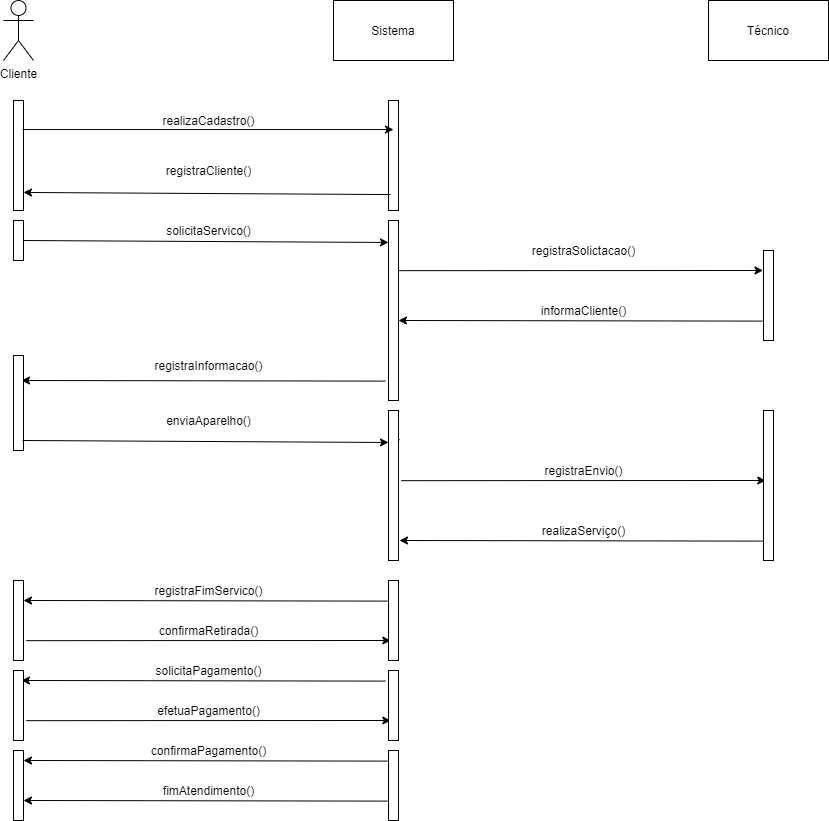

The diagram above was exported from draw.io. Its source (the exported page's mxGraphModel, read from the mxfile embedded in the PNG):
<mxGraphModel dx="1422" dy="762" grid="1" gridSize="10" guides="1" tooltips="1" connect="1" arrows="1" fold="1" page="1" pageScale="1" pageWidth="1100" pageHeight="850" background="none" math="0" shadow="0">
  <root>
    <mxCell id="0" />
    <mxCell id="1" parent="0" />
    <mxCell id="OGxkZAFBbuo-uvo-EKXq-1" value="Cliente" style="shape=umlActor;verticalLabelPosition=bottom;verticalAlign=top;html=1;" parent="1" vertex="1">
      <mxGeometry x="138" y="30" width="30" height="60" as="geometry" />
    </mxCell>
    <mxCell id="OGxkZAFBbuo-uvo-EKXq-5" value="" style="html=1;points=[];perimeter=orthogonalPerimeter;" parent="1" vertex="1">
      <mxGeometry x="148" y="130" width="10" height="110" as="geometry" />
    </mxCell>
    <mxCell id="wsfmfKvaOn8s_bVxjWoT-1" value="Sistema" style="rounded=0;whiteSpace=wrap;html=1;" vertex="1" parent="1">
      <mxGeometry x="468" y="30" width="120" height="60" as="geometry" />
    </mxCell>
    <mxCell id="wsfmfKvaOn8s_bVxjWoT-2" value="Técnico" style="rounded=0;whiteSpace=wrap;html=1;" vertex="1" parent="1">
      <mxGeometry x="843" y="30" width="120" height="60" as="geometry" />
    </mxCell>
    <mxCell id="wsfmfKvaOn8s_bVxjWoT-3" value="" style="html=1;points=[];perimeter=orthogonalPerimeter;" vertex="1" parent="1">
      <mxGeometry x="523" y="130" width="10" height="110" as="geometry" />
    </mxCell>
    <mxCell id="wsfmfKvaOn8s_bVxjWoT-4" value="" style="html=1;points=[];perimeter=orthogonalPerimeter;" vertex="1" parent="1">
      <mxGeometry x="898" y="280" width="10" height="90" as="geometry" />
    </mxCell>
    <mxCell id="wsfmfKvaOn8s_bVxjWoT-5" value="" style="endArrow=classic;html=1;rounded=0;exitX=0.9;exitY=0.264;exitDx=0;exitDy=0;exitPerimeter=0;entryX=0.5;entryY=0.264;entryDx=0;entryDy=0;entryPerimeter=0;" edge="1" parent="1" source="OGxkZAFBbuo-uvo-EKXq-5" target="wsfmfKvaOn8s_bVxjWoT-3">
      <mxGeometry width="50" height="50" relative="1" as="geometry">
        <mxPoint x="558" y="400" as="sourcePoint" />
        <mxPoint x="608" y="350" as="targetPoint" />
      </mxGeometry>
    </mxCell>
    <mxCell id="wsfmfKvaOn8s_bVxjWoT-6" value="realizaCadastro()" style="text;html=1;align=center;verticalAlign=middle;resizable=0;points=[];autosize=1;strokeColor=none;fillColor=none;" vertex="1" parent="1">
      <mxGeometry x="288" y="140" width="110" height="20" as="geometry" />
    </mxCell>
    <mxCell id="wsfmfKvaOn8s_bVxjWoT-7" value="" style="endArrow=classic;html=1;rounded=0;exitX=0.2;exitY=0.855;exitDx=0;exitDy=0;exitPerimeter=0;entryX=1;entryY=0.836;entryDx=0;entryDy=0;entryPerimeter=0;" edge="1" parent="1" source="wsfmfKvaOn8s_bVxjWoT-3" target="OGxkZAFBbuo-uvo-EKXq-5">
      <mxGeometry width="50" height="50" relative="1" as="geometry">
        <mxPoint x="510" y="226" as="sourcePoint" />
        <mxPoint x="180" y="226" as="targetPoint" />
      </mxGeometry>
    </mxCell>
    <mxCell id="wsfmfKvaOn8s_bVxjWoT-8" value="registraCliente()" style="text;html=1;align=center;verticalAlign=middle;resizable=0;points=[];autosize=1;strokeColor=none;fillColor=none;" vertex="1" parent="1">
      <mxGeometry x="293" y="190" width="100" height="20" as="geometry" />
    </mxCell>
    <mxCell id="wsfmfKvaOn8s_bVxjWoT-10" value="" style="endArrow=classic;html=1;rounded=0;exitX=0.5;exitY=0.5;exitDx=0;exitDy=0;exitPerimeter=0;entryX=0;entryY=0.122;entryDx=0;entryDy=0;entryPerimeter=0;" edge="1" parent="1" source="wsfmfKvaOn8s_bVxjWoT-36" target="wsfmfKvaOn8s_bVxjWoT-37">
      <mxGeometry width="50" height="50" relative="1" as="geometry">
        <mxPoint x="180" y="272" as="sourcePoint" />
        <mxPoint x="490" y="272" as="targetPoint" />
      </mxGeometry>
    </mxCell>
    <mxCell id="wsfmfKvaOn8s_bVxjWoT-11" value="solicitaServico()" style="text;html=1;align=center;verticalAlign=middle;resizable=0;points=[];autosize=1;strokeColor=none;fillColor=none;" vertex="1" parent="1">
      <mxGeometry x="293" y="250" width="100" height="20" as="geometry" />
    </mxCell>
    <mxCell id="wsfmfKvaOn8s_bVxjWoT-12" value="" style="endArrow=classic;html=1;rounded=0;entryX=-0.2;entryY=0.054;entryDx=0;entryDy=0;entryPerimeter=0;exitX=1.1;exitY=0.197;exitDx=0;exitDy=0;exitPerimeter=0;" edge="1" parent="1">
      <mxGeometry width="50" height="50" relative="1" as="geometry">
        <mxPoint x="533" y="300.1700000000001" as="sourcePoint" />
        <mxPoint x="897.5" y="300" as="targetPoint" />
      </mxGeometry>
    </mxCell>
    <mxCell id="wsfmfKvaOn8s_bVxjWoT-13" value="registraSolictacao()" style="text;html=1;align=center;verticalAlign=middle;resizable=0;points=[];autosize=1;strokeColor=none;fillColor=none;" vertex="1" parent="1">
      <mxGeometry x="658" y="270" width="120" height="20" as="geometry" />
    </mxCell>
    <mxCell id="wsfmfKvaOn8s_bVxjWoT-14" value="" style="endArrow=classic;html=1;rounded=0;exitX=0.1;exitY=0.134;exitDx=0;exitDy=0;exitPerimeter=0;entryX=1.2;entryY=0.133;entryDx=0;entryDy=0;entryPerimeter=0;" edge="1" parent="1">
      <mxGeometry width="50" height="50" relative="1" as="geometry">
        <mxPoint x="897" y="350.61" as="sourcePoint" />
        <mxPoint x="533" y="350" as="targetPoint" />
      </mxGeometry>
    </mxCell>
    <mxCell id="wsfmfKvaOn8s_bVxjWoT-15" value="informaCliente()" style="text;html=1;align=center;verticalAlign=middle;resizable=0;points=[];autosize=1;strokeColor=none;fillColor=none;" vertex="1" parent="1">
      <mxGeometry x="668" y="330" width="100" height="20" as="geometry" />
    </mxCell>
    <mxCell id="wsfmfKvaOn8s_bVxjWoT-16" value="" style="endArrow=classic;html=1;rounded=0;exitX=0.1;exitY=0.134;exitDx=0;exitDy=0;exitPerimeter=0;entryX=1.2;entryY=0.133;entryDx=0;entryDy=0;entryPerimeter=0;" edge="1" parent="1">
      <mxGeometry width="50" height="50" relative="1" as="geometry">
        <mxPoint x="520" y="410.6100000000001" as="sourcePoint" />
        <mxPoint x="156" y="410" as="targetPoint" />
      </mxGeometry>
    </mxCell>
    <mxCell id="wsfmfKvaOn8s_bVxjWoT-17" value="registraInformacao()" style="text;html=1;align=center;verticalAlign=middle;resizable=0;points=[];autosize=1;strokeColor=none;fillColor=none;" vertex="1" parent="1">
      <mxGeometry x="283" y="385" width="120" height="20" as="geometry" />
    </mxCell>
    <mxCell id="wsfmfKvaOn8s_bVxjWoT-18" value="" style="endArrow=classic;html=1;rounded=0;entryX=-0.2;entryY=0.054;entryDx=0;entryDy=0;entryPerimeter=0;exitX=1.1;exitY=0.197;exitDx=0;exitDy=0;exitPerimeter=0;startArrow=none;" edge="1" parent="1" source="wsfmfKvaOn8s_bVxjWoT-39">
      <mxGeometry width="50" height="50" relative="1" as="geometry">
        <mxPoint x="160.75" y="460.1700000000001" as="sourcePoint" />
        <mxPoint x="525.25" y="460" as="targetPoint" />
      </mxGeometry>
    </mxCell>
    <mxCell id="wsfmfKvaOn8s_bVxjWoT-19" value="enviaAparelho()" style="text;html=1;align=center;verticalAlign=middle;resizable=0;points=[];autosize=1;strokeColor=none;fillColor=none;" vertex="1" parent="1">
      <mxGeometry x="293" y="440" width="100" height="20" as="geometry" />
    </mxCell>
    <mxCell id="wsfmfKvaOn8s_bVxjWoT-20" value="" style="endArrow=classic;html=1;rounded=0;entryX=-0.2;entryY=0.054;entryDx=0;entryDy=0;entryPerimeter=0;exitX=1.1;exitY=0.197;exitDx=0;exitDy=0;exitPerimeter=0;" edge="1" parent="1">
      <mxGeometry width="50" height="50" relative="1" as="geometry">
        <mxPoint x="535.75" y="510.1700000000001" as="sourcePoint" />
        <mxPoint x="900.25" y="510" as="targetPoint" />
      </mxGeometry>
    </mxCell>
    <mxCell id="wsfmfKvaOn8s_bVxjWoT-21" value="registraEnvio()" style="text;html=1;align=center;verticalAlign=middle;resizable=0;points=[];autosize=1;strokeColor=none;fillColor=none;" vertex="1" parent="1">
      <mxGeometry x="673" y="490" width="90" height="20" as="geometry" />
    </mxCell>
    <mxCell id="wsfmfKvaOn8s_bVxjWoT-22" value="" style="endArrow=classic;html=1;rounded=0;exitX=0.1;exitY=0.134;exitDx=0;exitDy=0;exitPerimeter=0;entryX=1.2;entryY=0.133;entryDx=0;entryDy=0;entryPerimeter=0;" edge="1" parent="1">
      <mxGeometry width="50" height="50" relative="1" as="geometry">
        <mxPoint x="898" y="570.6100000000001" as="sourcePoint" />
        <mxPoint x="534" y="570" as="targetPoint" />
      </mxGeometry>
    </mxCell>
    <mxCell id="wsfmfKvaOn8s_bVxjWoT-23" value="realizaServiço()" style="text;html=1;align=center;verticalAlign=middle;resizable=0;points=[];autosize=1;strokeColor=none;fillColor=none;" vertex="1" parent="1">
      <mxGeometry x="668" y="550" width="100" height="20" as="geometry" />
    </mxCell>
    <mxCell id="wsfmfKvaOn8s_bVxjWoT-24" value="" style="endArrow=classic;html=1;rounded=0;exitX=0.1;exitY=0.134;exitDx=0;exitDy=0;exitPerimeter=0;entryX=1.2;entryY=0.133;entryDx=0;entryDy=0;entryPerimeter=0;" edge="1" parent="1">
      <mxGeometry width="50" height="50" relative="1" as="geometry">
        <mxPoint x="522" y="630.6100000000001" as="sourcePoint" />
        <mxPoint x="158" y="630" as="targetPoint" />
      </mxGeometry>
    </mxCell>
    <mxCell id="wsfmfKvaOn8s_bVxjWoT-25" value="registraFimServico()" style="text;html=1;align=center;verticalAlign=middle;resizable=0;points=[];autosize=1;strokeColor=none;fillColor=none;" vertex="1" parent="1">
      <mxGeometry x="283" y="610" width="120" height="20" as="geometry" />
    </mxCell>
    <mxCell id="wsfmfKvaOn8s_bVxjWoT-26" value="" style="endArrow=classic;html=1;rounded=0;entryX=-0.2;entryY=0.054;entryDx=0;entryDy=0;entryPerimeter=0;exitX=1.1;exitY=0.197;exitDx=0;exitDy=0;exitPerimeter=0;" edge="1" parent="1">
      <mxGeometry width="50" height="50" relative="1" as="geometry">
        <mxPoint x="160.75" y="670.1700000000001" as="sourcePoint" />
        <mxPoint x="525.25" y="670" as="targetPoint" />
      </mxGeometry>
    </mxCell>
    <mxCell id="wsfmfKvaOn8s_bVxjWoT-27" value="confirmaRetirada()" style="text;html=1;align=center;verticalAlign=middle;resizable=0;points=[];autosize=1;strokeColor=none;fillColor=none;" vertex="1" parent="1">
      <mxGeometry x="288" y="650" width="110" height="20" as="geometry" />
    </mxCell>
    <mxCell id="wsfmfKvaOn8s_bVxjWoT-28" value="" style="endArrow=classic;html=1;rounded=0;exitX=0.1;exitY=0.134;exitDx=0;exitDy=0;exitPerimeter=0;entryX=1.2;entryY=0.133;entryDx=0;entryDy=0;entryPerimeter=0;" edge="1" parent="1">
      <mxGeometry width="50" height="50" relative="1" as="geometry">
        <mxPoint x="520" y="710.6100000000001" as="sourcePoint" />
        <mxPoint x="156" y="710" as="targetPoint" />
      </mxGeometry>
    </mxCell>
    <mxCell id="wsfmfKvaOn8s_bVxjWoT-29" value="solicitaPagamento()" style="text;html=1;align=center;verticalAlign=middle;resizable=0;points=[];autosize=1;strokeColor=none;fillColor=none;" vertex="1" parent="1">
      <mxGeometry x="283" y="690" width="120" height="20" as="geometry" />
    </mxCell>
    <mxCell id="wsfmfKvaOn8s_bVxjWoT-30" value="" style="endArrow=classic;html=1;rounded=0;entryX=-0.2;entryY=0.054;entryDx=0;entryDy=0;entryPerimeter=0;exitX=1.1;exitY=0.197;exitDx=0;exitDy=0;exitPerimeter=0;" edge="1" parent="1">
      <mxGeometry width="50" height="50" relative="1" as="geometry">
        <mxPoint x="160.75" y="750.1700000000001" as="sourcePoint" />
        <mxPoint x="525.25" y="750" as="targetPoint" />
      </mxGeometry>
    </mxCell>
    <mxCell id="wsfmfKvaOn8s_bVxjWoT-31" value="efetuaPagamento()" style="text;html=1;align=center;verticalAlign=middle;resizable=0;points=[];autosize=1;strokeColor=none;fillColor=none;" vertex="1" parent="1">
      <mxGeometry x="283" y="730" width="120" height="20" as="geometry" />
    </mxCell>
    <mxCell id="wsfmfKvaOn8s_bVxjWoT-32" value="" style="endArrow=classic;html=1;rounded=0;exitX=0.1;exitY=0.134;exitDx=0;exitDy=0;exitPerimeter=0;entryX=1.2;entryY=0.133;entryDx=0;entryDy=0;entryPerimeter=0;" edge="1" parent="1">
      <mxGeometry width="50" height="50" relative="1" as="geometry">
        <mxPoint x="522" y="790.6100000000001" as="sourcePoint" />
        <mxPoint x="158" y="790" as="targetPoint" />
      </mxGeometry>
    </mxCell>
    <mxCell id="wsfmfKvaOn8s_bVxjWoT-33" value="" style="endArrow=classic;html=1;rounded=0;exitX=0.1;exitY=0.134;exitDx=0;exitDy=0;exitPerimeter=0;entryX=1.2;entryY=0.133;entryDx=0;entryDy=0;entryPerimeter=0;" edge="1" parent="1">
      <mxGeometry width="50" height="50" relative="1" as="geometry">
        <mxPoint x="522" y="830.6100000000001" as="sourcePoint" />
        <mxPoint x="158" y="830" as="targetPoint" />
      </mxGeometry>
    </mxCell>
    <mxCell id="wsfmfKvaOn8s_bVxjWoT-34" value="confirmaPagamento()" style="text;html=1;align=center;verticalAlign=middle;resizable=0;points=[];autosize=1;strokeColor=none;fillColor=none;" vertex="1" parent="1">
      <mxGeometry x="278" y="770" width="130" height="20" as="geometry" />
    </mxCell>
    <mxCell id="wsfmfKvaOn8s_bVxjWoT-35" value="fimAtendimento()" style="text;html=1;align=center;verticalAlign=middle;resizable=0;points=[];autosize=1;strokeColor=none;fillColor=none;" vertex="1" parent="1">
      <mxGeometry x="288" y="810" width="110" height="20" as="geometry" />
    </mxCell>
    <mxCell id="wsfmfKvaOn8s_bVxjWoT-36" value="" style="html=1;points=[];perimeter=orthogonalPerimeter;" vertex="1" parent="1">
      <mxGeometry x="148" y="250" width="10" height="40" as="geometry" />
    </mxCell>
    <mxCell id="wsfmfKvaOn8s_bVxjWoT-37" value="" style="html=1;points=[];perimeter=orthogonalPerimeter;" vertex="1" parent="1">
      <mxGeometry x="523" y="250" width="10" height="180" as="geometry" />
    </mxCell>
    <mxCell id="wsfmfKvaOn8s_bVxjWoT-38" value="" style="html=1;points=[];perimeter=orthogonalPerimeter;" vertex="1" parent="1">
      <mxGeometry x="148" y="385" width="10" height="95" as="geometry" />
    </mxCell>
    <mxCell id="wsfmfKvaOn8s_bVxjWoT-39" value="" style="html=1;points=[];perimeter=orthogonalPerimeter;" vertex="1" parent="1">
      <mxGeometry x="523" y="440" width="10" height="150" as="geometry" />
    </mxCell>
    <mxCell id="wsfmfKvaOn8s_bVxjWoT-41" value="" style="html=1;points=[];perimeter=orthogonalPerimeter;" vertex="1" parent="1">
      <mxGeometry x="898" y="440" width="10" height="150" as="geometry" />
    </mxCell>
    <mxCell id="wsfmfKvaOn8s_bVxjWoT-42" value="" style="html=1;points=[];perimeter=orthogonalPerimeter;" vertex="1" parent="1">
      <mxGeometry x="523" y="610" width="10" height="80" as="geometry" />
    </mxCell>
    <mxCell id="wsfmfKvaOn8s_bVxjWoT-44" value="" style="html=1;points=[];perimeter=orthogonalPerimeter;" vertex="1" parent="1">
      <mxGeometry x="148" y="610" width="10" height="80" as="geometry" />
    </mxCell>
    <mxCell id="wsfmfKvaOn8s_bVxjWoT-45" value="" style="endArrow=classic;html=1;rounded=0;exitX=1;exitY=0.45;exitDx=0;exitDy=0;exitPerimeter=0;entryX=0.1;entryY=0.111;entryDx=0;entryDy=0;entryPerimeter=0;" edge="1" parent="1">
      <mxGeometry width="50" height="50" relative="1" as="geometry">
        <mxPoint x="157" y="470" as="sourcePoint" />
        <mxPoint x="523" y="471.98" as="targetPoint" />
      </mxGeometry>
    </mxCell>
    <mxCell id="wsfmfKvaOn8s_bVxjWoT-46" value="" style="html=1;points=[];perimeter=orthogonalPerimeter;" vertex="1" parent="1">
      <mxGeometry x="148" y="700" width="10" height="70" as="geometry" />
    </mxCell>
    <mxCell id="wsfmfKvaOn8s_bVxjWoT-47" value="" style="html=1;points=[];perimeter=orthogonalPerimeter;" vertex="1" parent="1">
      <mxGeometry x="523" y="700" width="10" height="70" as="geometry" />
    </mxCell>
    <mxCell id="wsfmfKvaOn8s_bVxjWoT-48" value="" style="html=1;points=[];perimeter=orthogonalPerimeter;" vertex="1" parent="1">
      <mxGeometry x="523" y="780" width="10" height="70" as="geometry" />
    </mxCell>
    <mxCell id="wsfmfKvaOn8s_bVxjWoT-49" value="" style="html=1;points=[];perimeter=orthogonalPerimeter;" vertex="1" parent="1">
      <mxGeometry x="148" y="780" width="10" height="70" as="geometry" />
    </mxCell>
  </root>
</mxGraphModel>